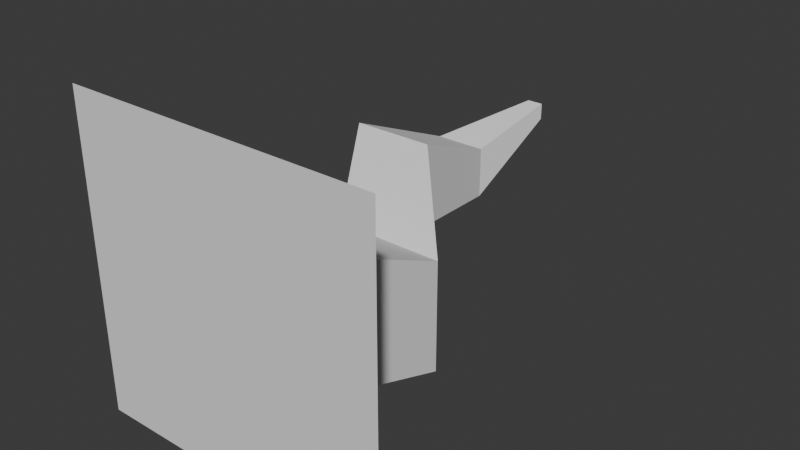 # Source: sapling.blend  (saved by Blender 4.2.66; exported with 4.5.12 LTS)
import bpy
from mathutils import Matrix  # noqa: F401  (used for matrix-valued properties, if any)

bpy.ops.wm.read_factory_settings(use_empty=True)
scene = bpy.context.scene
scene.name = 'Scene'

# ---- collections
col_collection = bpy.data.collections.new('Collection'); scene.collection.children.link(col_collection)

# ---- world
world_world = bpy.data.worlds.new('World'); scene.world = world_world
world_world.use_nodes = True; world_world.node_tree.nodes.clear()
_N = world_world.node_tree.nodes; _L = world_world.node_tree.links
n0 = _N.new('ShaderNodeOutputWorld'); n0.name = 'World Output'; n0.location = (300, 300)
n1 = _N.new('ShaderNodeBackground'); n1.name = 'Background'; n1.location = (10, 300)
n1.inputs[0].default_value = (0.05088, 0.05088, 0.05088, 1.0)
_L.new(n1.outputs[0], n0.inputs[0])
n0.is_active_output = True
world_world.color = (0.05088, 0.05088, 0.05088)
world_world.sun_shadow_jitter_overblur = 0.0

# ---- meshes
me_cube_002 = bpy.data.meshes.new('Cube.002')
me_cube_002.from_pydata([(-0.214, 0.06702, -0.214), (-0.214, 0.06702, 0.214), (-0.08656, 0.1163, -0.08656), (-0.08656, 0.1163, 0.08656), (0.214, 0.06702, -0.214), (0.214, 0.06702, 0.214), (0.08656, 0.1163, -0.08656), (0.08656, 0.1163, 0.08656), (-0.05434, 0.3071, 0.004954), (-0.05434, 0.3071, -0.1465), (0.09709, 0.3071, -0.1465), (0.09709, 0.3071, 0.004954), (-0.1092, 0.4066, 0.09069), (-0.1092, 0.4066, -0.02003), (0.001483, 0.4066, -0.02003), (0.001483, 0.4066, 0.09069), (-0.08858, 0.5488, 0.03232), (-0.08858, 0.5488, -0.0371), (-0.01917, 0.5488, -0.0371), (-0.01917, 0.5488, 0.03232), (-0.01091, 0.6457, 0.07544), (-0.01091, 0.6457, 0.05382), (0.01071, 0.6457, 0.05382), (0.01071, 0.6457, 0.07544)], [], [(0, 1, 3, 2), (7, 6, 10, 11), (6, 7, 5, 4), (4, 5, 1, 0), (2, 6, 4, 0), (7, 3, 1, 5), (11, 10, 14, 15), (6, 2, 9, 10), (3, 7, 11, 8), (2, 3, 8, 9), (12, 15, 19, 16), (10, 9, 13, 14), (8, 11, 15, 12), (9, 8, 12, 13), (17, 16, 20, 21), (13, 12, 16, 17), (15, 14, 18, 19), (14, 13, 17, 18), (21, 20, 23, 22), (19, 18, 22, 23), (18, 17, 21, 22), (16, 19, 23, 20)])
_uv = me_cube_002.uv_layers.new(name='UVMap')
_uv.uv.foreach_set('vector', [0.375, 0.0, 0.625, 0.0, 0.625, 0.25, 0.375, 0.25, 0.625, 0.5, 0.375, 0.5, 0.375, 0.5, 0.625, 0.5, 0.375, 0.5, 0.625, 0.5, 0.625, 0.75, 0.375, 0.75, 0.375, 0.75, 0.625, 0.75, 0.625, 1.0, 0.375, 1.0, 0.125, 0.5, 0.375, 0.5, 0.375, 0.75, 0.125, 0.75, 0.625, 0.5, 0.875, 0.5, 0.875, 0.75, 0.625, 0.75, 0.625, 0.5, 0.375, 0.5, 0.375, 0.5, 0.625, 0.5, 0.375, 0.5, 0.125, 0.5, 0.125, 0.5, 0.375, 0.5, 0.875, 0.5, 0.625, 0.5, 0.625, 0.5, 0.875, 0.5, 0.375, 0.25, 0.625, 0.25, 0.625, 0.25, 0.375, 0.25, 0.875, 0.5, 0.625, 0.5, 0.625, 0.5, 0.875, 0.5, 0.375, 0.5, 0.125, 0.5, 0.125, 0.5, 0.375, 0.5, 0.875, 0.5, 0.625, 0.5, 0.625, 0.5, 0.875, 0.5, 0.375, 0.25, 0.625, 0.25, 0.625, 0.25, 0.375, 0.25, 0.375, 0.25, 0.625, 0.25, 0.625, 0.25, 0.375, 0.25, 0.375, 0.25, 0.625, 0.25, 0.625, 0.25, 0.375, 0.25, 0.625, 0.5, 0.375, 0.5, 0.375, 0.5, 0.625, 0.5, 0.375, 0.5, 0.125, 0.5, 0.125, 0.5, 0.375, 0.5, 0.375, 0.25, 0.625, 0.25, 0.625, 0.5, 0.375, 0.5, 0.625, 0.5, 0.375, 0.5, 0.375, 0.5, 0.625, 0.5, 0.375, 0.5, 0.125, 0.5, 0.125, 0.5, 0.375, 0.5, 0.875, 0.5, 0.625, 0.5, 0.625, 0.5, 0.875, 0.5])
me_cube_002.update()

# ---- objects
ob_cube = bpy.data.objects.new('Cube', me_cube_002)

# ---- transforms, parenting, visibility, modifiers, constraints
ob_cube.location = (0.0, 0.0, 0.0)

# ---- collection membership
col_collection.objects.link(ob_cube)

# ---- scene / render settings (as saved in the file)
scene.frame_start = 1; scene.frame_end = 250; scene.frame_set(1)
scene.render.engine = 'BLENDER_EEVEE_NEXT'
bpy.context.view_layer.update()

# ---- added for rendering (the .blend has no active camera and no usable light): camera, sun
cam_auto = bpy.data.cameras.new('AutoCamera')
cam_auto.lens = 50.0
cam_auto.sensor_width = 36.0
cam_auto.clip_end = 1000.0
ob_auto_camera = bpy.data.objects.new('AutoCamera', cam_auto)
scene.collection.objects.link(ob_auto_camera)
ob_auto_camera.location = (0.774741, -0.573329, 0.619793)
ob_auto_camera.rotation_euler = (1.09748, -7.21219e-08, 0.694738)
scene.camera = ob_auto_camera
light_auto_sun = bpy.data.lights.new('AutoSun', 'SUN')
light_auto_sun.energy = 3.0
light_auto_sun.angle = 0.0523599
ob_auto_sun = bpy.data.objects.new('AutoSun', light_auto_sun)
scene.collection.objects.link(ob_auto_sun)
ob_auto_sun.rotation_euler = (0.872665, 0.174533, 0.523599)
bpy.context.view_layer.update()
